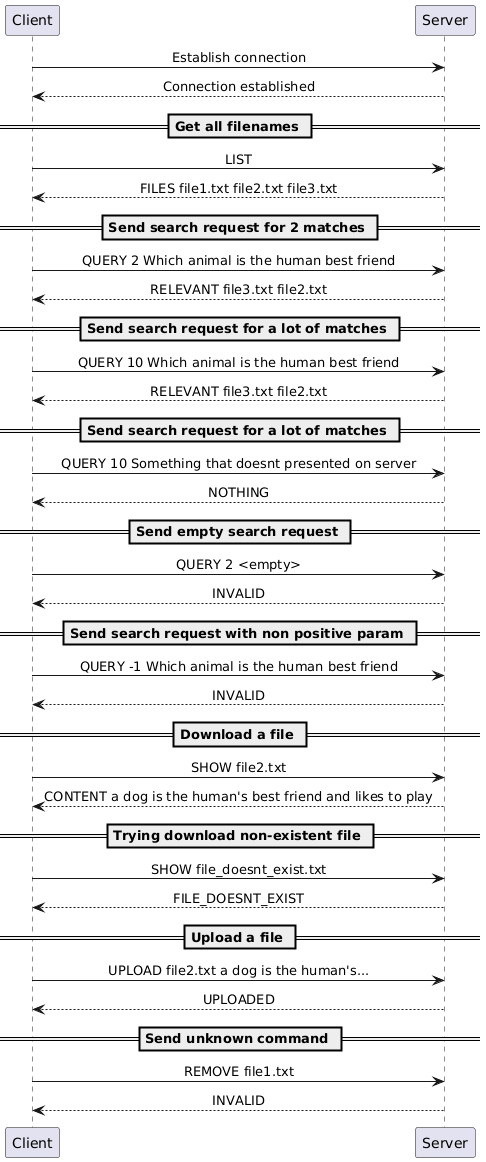

The diagram above was rendered by PlantUML. Its source (embedded in the PNG):
@startuml
skinparam sequenceMessageAlign center

Client -> Server : Establish connection
Server ---> Client : Connection established


== Get all filenames ==

Client -> Server : LIST
Server ---> Client : FILES file1.txt file2.txt file3.txt

== Send search request for 2 matches ==

Client -> Server : QUERY 2 Which animal is the human best friend
Server ---> Client : RELEVANT file3.txt file2.txt

== Send search request for a lot of matches ==

Client -> Server : QUERY 10 Which animal is the human best friend
Server ---> Client : RELEVANT file3.txt file2.txt

== Send search request for a lot of matches ==

Client -> Server : QUERY 10 Something that doesnt presented on server
Server ---> Client : NOTHING

== Send empty search request ==

Client -> Server : QUERY 2 <empty>
Server ---> Client : INVALID

== Send search request with non positive param ==

Client -> Server : QUERY -1 Which animal is the human best friend
Server ---> Client : INVALID

== Download a file ==

Client -> Server : SHOW file2.txt
Server ---> Client : CONTENT a dog is the human's best friend and likes to play

== Trying download non-existent file ==

Client -> Server : SHOW file_doesnt_exist.txt
Server ---> Client : FILE_DOESNT_EXIST

== Upload a file ==

Client -> Server : UPLOAD file2.txt a dog is the human's...
Server ---> Client : UPLOADED

== Send unknown command ==

Client -> Server : REMOVE file1.txt
Server ---> Client : INVALID
@enduml